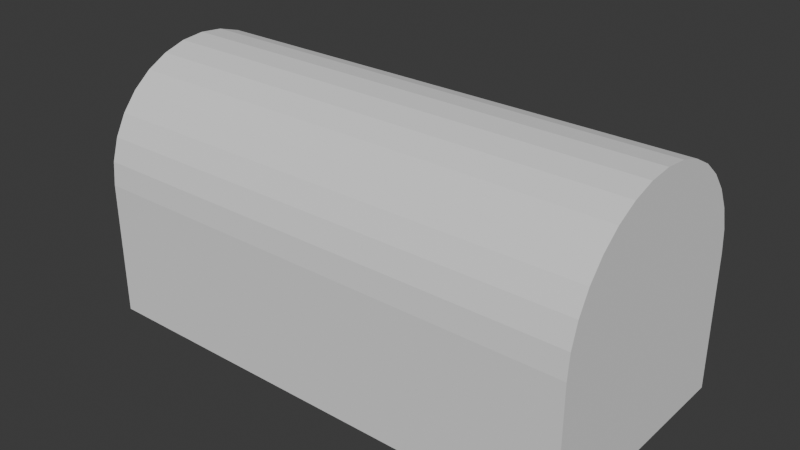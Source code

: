 # Source: obj_Chest_Justin_02.blend  (saved by Blender 5.0.119; exported with 4.5.12 LTS)
import bpy
from mathutils import Matrix  # noqa: F401  (used for matrix-valued properties, if any)

bpy.ops.wm.read_factory_settings(use_empty=True)
scene = bpy.context.scene
scene.name = 'Scene'

# ---- collections
col_collection = bpy.data.collections.new('Collection'); scene.collection.children.link(col_collection)

# ---- world
world_world = bpy.data.worlds.new('World'); scene.world = world_world
world_world.use_nodes = True; world_world.node_tree.nodes.clear()
_N = world_world.node_tree.nodes; _L = world_world.node_tree.links
n0 = _N.new('ShaderNodeOutputWorld'); n0.name = 'World Output'; n0.location = (200, 100)
n1 = _N.new('ShaderNodeBackground'); n1.name = 'Background'; n1.location = (-200, 100)
n1.inputs[0].default_value = (0.05088, 0.05088, 0.05088, 1.0)
_L.new(n1.outputs[0], n0.inputs[0])
n0.is_active_output = True
world_world.color = (0.05088, 0.05088, 0.05088)
world_world.sun_shadow_jitter_overblur = 0.0

# ---- meshes
me_cylinder = bpy.data.meshes.new('Cylinder')
me_cylinder.from_pydata([(0.0, 1.0, 0.0), (2.069, 1.0, 0.0), (2.069, -1.0, 0.0), (0.0, -1.0, 0.0), (2.069, 1.0, 0.0), (0.0, 1.0, 0.0), (0.0, -1.0, 0.0), (2.069, -1.0, 0.0), (2.069, -0.7522, 0.3116), (2.069, -0.9808, 0.1951), (2.069, -0.7985, 0.1588), (2.069, -0.9239, 0.3827), (0.0, -1.0, 0.0), (2.069, -0.8315, 0.5556), (2.069, 1.0, 0.0), (2.069, -0.7071, 0.7071), (0.0, -0.8315, 0.5556), (2.069, -0.5556, 0.8315), (0.0, -0.9239, 0.3827), (2.069, -0.3827, 0.9239), (0.0, -0.9808, 0.1951), (2.069, -0.1951, 0.9808), (2.069, -1.0, 0.0), (2.069, 1.11e-16, 1.0), (0.0, 0.1951, 0.9808), (2.069, 0.1951, 0.9808), (0.0, 0.3827, 0.9239), (2.069, 0.3827, 0.9239), (0.0, 0.5556, 0.8315), (2.069, 0.5556, 0.8315), (0.0, 0.7071, 0.7071), (2.069, 0.7071, 0.7071), (0.0, 0.8315, 0.5556), (2.069, 0.8315, 0.5556), (0.0, 0.9239, 0.3827), (2.069, 0.9239, 0.3827), (0.0, 0.9808, 0.1951), (2.069, 0.9808, 0.1951), (2.069, -1.0, -1.127), (0.0, -1.0, -1.127), (2.069, 1.0, -1.127), (0.0, 1.0, -1.127), (2.069, 1.0, 0.0), (0.0, -1.0, 0.0), (2.069, -1.0, 0.0), (2.069, -0.9808, 0.1951), (2.069, -0.9239, 0.3827), (2.069, -0.8315, 0.5556), (2.069, -0.7071, 0.7071), (2.069, -0.5556, 0.8315), (2.069, -0.3827, 0.9239), (2.069, -0.1951, 0.9808), (2.069, 1.11e-16, 1.0), (0.0, 0.1951, 0.9808), (2.069, 0.1951, 0.9808), (2.069, 0.3827, 0.9239), (2.069, 0.5556, 0.8315), (2.069, 0.7071, 0.7071), (2.069, 0.8315, 0.5556), (2.069, 0.9239, 0.3827), (2.069, 0.9808, 0.1951), (2.069, -1.0, -1.127), (0.0, -1.0, -1.127), (2.069, 1.0, -1.127), (2.069, -0.6769, 0.4523), (0.0, -0.7071, 0.7071), (2.069, -0.5757, 0.5757), (0.0, -0.5556, 0.8315), (2.069, -0.4523, 0.6769), (0.0, -0.3827, 0.9239), (2.069, -0.3116, 0.7522), (0.0, -0.1951, 0.9808), (2.069, -0.1588, 0.7985), (0.0, 1.11e-16, 1.0), (2.069, 1.11e-16, 0.8142), (0.0, 0.1951, 0.9808), (2.069, 0.1588, 0.7985), (2.069, 0.3116, 0.7522), (2.069, 0.4523, 0.6769), (2.069, 0.5757, 0.5757), (2.069, 0.6769, 0.4523), (2.069, 0.9239, 0.3827), (2.069, 0.9808, 0.1951), (2.069, -1.0, -1.127), (0.0, -1.0, -1.127), (2.069, 1.0, -1.127), (1.855, 1.0, 0.0), (1.855, -1.0, 0.0), (1.855, 1.0, 0.0), (1.855, -1.0, 0.0), (1.855, -1.0, 0.0), (1.855, 0.1951, 0.9808), (1.855, 0.3827, 0.9239), (1.855, 0.5556, 0.8315), (1.855, 0.7071, 0.7071), (1.855, 0.8315, 0.5556), (1.855, 0.9239, 0.3827), (1.855, 0.9808, 0.1951), (1.855, -1.0, -1.127), (1.855, 1.0, -1.127), (1.855, -1.0, 0.0), (1.855, 0.1951, 0.9808), (0.5706, 1.0, -0.8887), (1.855, -1.0, -1.127), (0.8943, 1.0, -0.8887), (1.855, -0.9808, 0.1951), (0.8972, -1.0, -0.8887), (1.855, -0.9239, 0.3827), (0.5677, -1.0, -0.8887), (1.855, -0.8315, 0.5556), (1.855, 1.0, -0.8887), (1.855, -0.7071, 0.7071), (1.855, -1.0, -0.8887), (1.855, -0.5556, 0.8315), (2.069, 0.815, -0.8887), (1.855, -0.3827, 0.9239), (2.069, 1.0, -0.8887), (1.855, -0.1951, 0.9808), (2.069, -0.815, -0.8887), (1.855, 1.11e-16, 1.0), (0.0, -1.0, -0.8887), (1.855, 0.1951, 0.9808), (0.0, 1.0, -0.8887), (1.855, -1.0, -1.127), (2.069, 1.0, -0.8887), (0.8929, 1.0, 0.0), (0.572, 1.0, 0.0), (0.8973, -1.0, 0.0), (0.5676, -1.0, 0.0), (0.571, 1.0, 0.0), (0.8939, 1.0, 0.0), (0.5674, -1.0, 0.0), (0.8975, -1.0, 0.0), (0.5702, -1.0, 0.0), (0.8947, -1.0, 0.0), (0.5727, 0.1951, 0.9808), (0.8922, 0.1951, 0.9808), (0.5735, 0.3827, 0.9239), (0.8914, 0.3827, 0.9239), (0.574, 0.5556, 0.8315), (0.8908, 0.5556, 0.8315), (0.5743, 0.7071, 0.7071), (0.8906, 0.7071, 0.7071), (0.5742, 0.8315, 0.5556), (0.8907, 0.8315, 0.5556), (0.5738, 0.9239, 0.3827), (0.8911, 0.9239, 0.3827), (0.5731, 0.9808, 0.1951), (0.8918, 0.9808, 0.1951), (0.8971, -1.0, -1.127), (0.5677, -1.0, -1.127), (0.5704, 1.0, -1.127), (0.8944, 1.0, -1.127), (0.5682, -1.0, 0.0), (0.8967, -1.0, 0.0), (0.8929, 0.1951, 0.9808), (0.572, 0.1951, 0.9808), (0.8969, -1.0, -1.127), (0.568, -1.0, -1.127), (0.5719, -0.9808, 0.1951), (0.893, -0.9808, 0.1951), (0.5731, -0.9239, 0.3827), (0.8918, -0.9239, 0.3827), (0.5739, -0.8315, 0.5556), (0.891, -0.8315, 0.5556), (0.5744, -0.7071, 0.7071), (0.8905, -0.7071, 0.7071), (0.5746, -0.5556, 0.8315), (0.8903, -0.5556, 0.8315), (0.5746, -0.3827, 0.9239), (0.8903, -0.3827, 0.9239), (0.5743, -0.1951, 0.9808), (0.8906, -0.1951, 0.9808), (0.5737, 1.11e-16, 1.0), (0.8912, 1.11e-16, 1.0), (0.8921, 0.1951, 0.9808), (0.5727, 0.1951, 0.9808), (0.8956, -1.0, -1.127), (0.5693, -1.0, -1.127), (2.069, -1.0, -0.8887), (2.069, -0.9808, 0.1951), (2.069, -0.815, 0.0), (2.069, -0.9239, 0.3827), (2.069, -0.8315, 0.5556), (2.069, -0.7071, 0.7071), (2.069, -0.5556, 0.8315), (2.069, -0.3827, 0.9239), (2.069, -0.1951, 0.9808), (2.069, 1.11e-16, 1.0), (2.069, 0.1951, 0.9808), (2.069, 0.3827, 0.9239), (2.069, -0.815, -0.942), (2.069, 0.5556, 0.8315), (2.069, 0.7071, 0.7071), (2.069, 0.8315, 0.5556), (2.069, 1.0, -0.8887), (2.069, 0.7522, 0.3116), (2.069, 0.815, -0.942), (0.0, 1.0, -0.2091), (2.069, 0.7967, 0.177), (2.069, 0.815, 0.0), (2.069, -1.0, -0.2091), (1.855, -1.0, -0.2091), (0.5677, -1.0, -0.2091), (2.069, 1.0, -0.2091), (0.0, -1.0, -0.2091), (2.069, 1.0, -0.2091), (2.069, 1.0, -0.2091), (1.855, 1.0, -0.2091), (0.8941, 1.0, -0.2091), (0.8972, -1.0, -0.2091), (0.5707, 1.0, -0.2091), (2.069, -0.815, -0.2091), (2.069, 0.815, -0.2091)], [(1, 22)], [(86, 1, 4, 88), (27, 25, 54, 55), (7, 9, 45, 44), (35, 33, 58, 59), (15, 17, 49, 48), (89, 7, 44, 100), (23, 25, 54, 52), (33, 31, 57, 58), (13, 15, 48, 47), (91, 25, 27, 92), (92, 27, 29, 93), (93, 29, 31, 94), (94, 31, 33, 95), (95, 33, 35, 96), (96, 35, 37, 97), (97, 37, 1, 86), (110, 124, 40, 99), (209, 104, 102, 211), (57, 56, 192, 193), (56, 55, 190, 192), (44, 45, 180, 22), (55, 54, 189, 190), (48, 49, 185, 184), (100, 44, 22, 90), (52, 54, 189, 188), (47, 48, 184, 183), (17, 19, 50, 49), (37, 35, 59, 60), (9, 11, 46, 45), (29, 27, 55, 56), (19, 21, 51, 50), (11, 13, 47, 46), (31, 29, 56, 57), (21, 23, 52, 51), (206, 4, 42, 207), (90, 22, 180, 105), (105, 180, 182, 107), (107, 182, 183, 109), (109, 183, 184, 111), (111, 184, 185, 113), (113, 185, 186, 115), (115, 186, 187, 117), (117, 187, 188, 119), (119, 188, 189, 121), (49, 50, 186, 185), (58, 57, 193, 194), (45, 46, 182, 180), (59, 58, 194, 81), (60, 59, 81, 82), (50, 51, 187, 186), (201, 202, 112, 179), (46, 47, 183, 182), (207, 42, 14, 204), (51, 52, 188, 187), (99, 40, 83, 123), (212, 213, 200, 181), (181, 200, 199, 10), (61, 103, 123, 83), (38, 98, 103, 61), (208, 206, 124, 110), (40, 124, 116, 63), (54, 101, 121, 189), (63, 116, 195, 85), (179, 112, 98, 38), (191, 197, 114, 118), (203, 108, 106, 210), (203, 205, 120, 108), (202, 210, 106, 112), (209, 208, 110, 104), (198, 211, 102, 122), (25, 91, 101, 54), (7, 89, 87, 2), (152, 177, 178, 151), (158, 178, 177, 157), (174, 175, 176, 173), (172, 174, 173, 171), (170, 172, 171, 169), (168, 170, 169, 167), (166, 168, 167, 165), (164, 166, 165, 163), (162, 164, 163, 161), (160, 162, 161, 159), (134, 160, 159, 133), (150, 158, 157, 149), (154, 134, 133, 153), (156, 176, 175, 155), (108, 150, 149, 106), (104, 152, 151, 102), (148, 125, 126, 147), (146, 148, 147, 145), (144, 146, 145, 143), (142, 144, 143, 141), (140, 142, 141, 139), (138, 140, 139, 137), (136, 138, 137, 135), (132, 154, 153, 131), (135, 156, 155, 136), (131, 128, 127, 132), (125, 130, 129, 126), (0, 126, 129, 5), (36, 147, 126, 0), (125, 86, 88, 130), (148, 97, 86, 125), (108, 120, 39, 150), (89, 132, 127, 87), (112, 106, 149, 98), (131, 6, 3, 128), (104, 110, 99, 152), (122, 102, 151, 41), (6, 131, 153, 43), (132, 89, 100, 154), (43, 153, 133, 12), (134, 90, 105, 160), (12, 133, 159, 20), (154, 100, 90, 134), (24, 135, 137, 26), (91, 136, 155, 101), (135, 24, 53, 156), (136, 91, 92, 138), (138, 92, 93, 140), (26, 137, 139, 28), (140, 93, 94, 142), (28, 139, 141, 30), (142, 94, 95, 144), (30, 141, 143, 32), (144, 95, 96, 146), (32, 143, 145, 34), (146, 96, 97, 148), (34, 145, 147, 36), (150, 39, 62, 158), (98, 149, 157, 103), (152, 99, 123, 177), (41, 151, 178, 84), (156, 53, 75, 176), (101, 155, 175, 121), (158, 62, 84, 178), (103, 157, 177, 123), (160, 105, 107, 162), (20, 159, 161, 18), (162, 107, 109, 164), (18, 161, 163, 16), (164, 109, 111, 166), (16, 163, 165, 65), (166, 111, 113, 168), (65, 165, 167, 67), (168, 113, 115, 170), (67, 167, 169, 69), (170, 115, 117, 172), (69, 169, 171, 71), (172, 117, 119, 174), (71, 171, 173, 73), (174, 119, 121, 175), (73, 173, 176, 75), (212, 181, 2, 201), (10, 8, 182, 180), (8, 64, 183, 182), (64, 66, 184, 183), (66, 68, 185, 184), (68, 70, 186, 185), (70, 72, 187, 186), (72, 74, 188, 187), (74, 76, 189, 188), (191, 118, 179, 38), (76, 77, 190, 189), (77, 78, 192, 190), (78, 79, 193, 192), (79, 80, 194, 193), (80, 196, 81, 194), (114, 197, 85, 195), (197, 191, 38, 85), (200, 213, 204, 14), (118, 212, 201, 179), (181, 10, 180, 22, 2), (213, 114, 195, 204), (199, 200, 14, 1, 82), (196, 199, 82, 37, 81), (5, 129, 211, 198), (130, 88, 208, 209), (87, 127, 210, 202), (128, 3, 205, 203), (128, 203, 210, 127), (88, 4, 206, 208), (118, 114, 213, 212), (116, 207, 204, 195), (2, 87, 202, 201), (124, 206, 207, 116), (130, 209, 211, 129), (10, 199, 196, 80, 79, 78, 77, 76, 74, 72, 70, 68, 66, 64, 8)])
_uv = me_cylinder.uv_layers.new(name='UVMap')
_uv.uv.foreach_set('vector', [0.0, 0.9374, 0.0, 1.0, 0.0, 1.0, 0.0, 0.9374, 0.1875, 1.0, 0.2188, 1.0, 0.2188, 1.0, 0.1875, 1.0, 0.5, 1.0, 0.4688, 1.0, 0.4688, 1.0, 0.5, 1.0, 0.0625, 1.0, 0.09375, 1.0, 0.09375, 1.0, 0.0625, 1.0, 0.375, 1.0, 0.3438, 1.0, 0.3438, 1.0, 0.375, 1.0, 0.375, 0.703, 0.5, 1.0, 0.5, 1.0, 0.375, 0.703, 0.25, 1.0, 0.2188, 1.0, 0.2188, 1.0, 0.25, 1.0, 0.09375, 1.0, 0.125, 1.0, 0.125, 1.0, 0.09375, 1.0, 0.4062, 1.0, 0.375, 1.0, 0.375, 1.0, 0.4062, 1.0, 0.2188, 0.9374, 0.2188, 1.0, 0.1875, 1.0, 0.1875, 0.9374, 0.1875, 0.9374, 0.1875, 1.0, 0.1562, 1.0, 0.1562, 0.9374, 0.1562, 0.9374, 0.1562, 1.0, 0.125, 1.0, 0.125, 0.9374, 0.125, 0.9374, 0.125, 1.0, 0.09375, 1.0, 0.09375, 0.9374, 0.09375, 0.9374, 0.09375, 1.0, 0.0625, 1.0, 0.0625, 0.9374, 0.0625, 0.9374, 0.0625, 1.0, 0.03125, 1.0, 0.03125, 0.9374, 0.03125, 0.9374, 0.03125, 1.0, 0.0, 1.0, 0.0, 0.9374, 0.0, 0.9374, 0.0, 1.0, 0.0, 1.0, 0.0, 0.9374, 0.0, 0.7096, 0.0, 0.7096, 0.0, 0.6334, 0.0, 0.6334, 0.125, 1.0, 0.1562, 1.0, 0.1562, 1.0, 0.125, 1.0, 0.1562, 1.0, 0.1875, 1.0, 0.1875, 1.0, 0.1562, 1.0, 0.5, 1.0, 0.4688, 1.0, 0.4688, 1.0, 0.5, 1.0, 0.1875, 1.0, 0.2188, 1.0, 0.2188, 1.0, 0.1875, 1.0, 0.375, 1.0, 0.3438, 1.0, 0.3438, 1.0, 0.375, 1.0, 0.5, 0.9374, 0.5, 1.0, 0.5, 1.0, 0.5, 0.9374, 0.25, 1.0, 0.2188, 1.0, 0.2188, 1.0, 0.25, 1.0, 0.4062, 1.0, 0.375, 1.0, 0.375, 1.0, 0.4062, 1.0, 0.3438, 1.0, 0.3125, 1.0, 0.3125, 1.0, 0.3438, 1.0, 0.03125, 1.0, 0.0625, 1.0, 0.0625, 1.0, 0.03125, 1.0, 0.4688, 1.0, 0.4375, 1.0, 0.4375, 1.0, 0.4688, 1.0, 0.1562, 1.0, 0.1875, 1.0, 0.1875, 1.0, 0.1562, 1.0, 0.3125, 1.0, 0.2812, 1.0, 0.2812, 1.0, 0.3125, 1.0, 0.4375, 1.0, 0.4062, 1.0, 0.4062, 1.0, 0.4375, 1.0, 0.125, 1.0, 0.1562, 1.0, 0.1562, 1.0, 0.125, 1.0, 0.2812, 1.0, 0.25, 1.0, 0.25, 1.0, 0.2812, 1.0, 0.0, 1.0, 0.0, 1.0, 0.0, 1.0, 0.0, 1.0, 0.5, 0.9374, 0.5, 1.0, 0.4688, 1.0, 0.4688, 0.9374, 0.4688, 0.9374, 0.4688, 1.0, 0.4375, 1.0, 0.4375, 0.9374, 0.4375, 0.9374, 0.4375, 1.0, 0.4062, 1.0, 0.4062, 0.9374, 0.4062, 0.9374, 0.4062, 1.0, 0.375, 1.0, 0.375, 0.9374, 0.375, 0.9374, 0.375, 1.0, 0.3438, 1.0, 0.3438, 0.9374, 0.3438, 0.9374, 0.3438, 1.0, 0.3125, 1.0, 0.3125, 0.9374, 0.3125, 0.9374, 0.3125, 1.0, 0.2812, 1.0, 0.2812, 0.9374, 0.2812, 0.9374, 0.2812, 1.0, 0.25, 1.0, 0.25, 0.9374, 0.25, 0.9374, 0.25, 1.0, 0.2188, 1.0, 0.2188, 0.9374, 0.3438, 1.0, 0.3125, 1.0, 0.3125, 1.0, 0.3438, 1.0, 0.09375, 1.0, 0.125, 1.0, 0.125, 1.0, 0.09375, 1.0, 0.4688, 1.0, 0.4375, 1.0, 0.4375, 1.0, 0.4688, 1.0, 0.0625, 1.0, 0.09375, 1.0, 0.09375, 1.0, 0.0625, 1.0, 0.03125, 1.0, 0.0625, 1.0, 0.0625, 1.0, 0.03125, 1.0, 0.3125, 1.0, 0.2812, 1.0, 0.2812, 1.0, 0.3125, 1.0, 0.5, 1.0, 0.5, 0.9374, 0.5, 0.9374, 0.5, 1.0, 0.4375, 1.0, 0.4062, 1.0, 0.4062, 1.0, 0.4375, 1.0, 0.0, 1.0, 0.0, 1.0, 0.0, 1.0, 0.0, 1.0, 0.2812, 1.0, 0.25, 1.0, 0.25, 1.0, 0.2812, 1.0, 0.0, 0.9374, 0.0, 1.0, 0.5, 1.0, 0.5, 0.9374, 0.4538, 1.0, 0.04624, 1.0, 0.04624, 1.0, 0.4538, 1.0, 0.4538, 1.0, 0.04624, 1.0, 0.05888, 0.7007, 0.4361, 0.996, 0.5, 1.0, 0.5, 0.9374, 0.5, 0.9374, 0.5, 1.0, 0.5, 1.0, 0.5, 0.9374, 0.5, 0.9374, 0.5, 1.0, 0.0, 0.9374, 0.0, 1.0, 0.0, 1.0, 0.0, 0.9374, 0.0, 1.0, 0.0, 1.0, 0.0, 1.0, 0.0, 1.0, 0.2188, 1.0, 0.2188, 0.9374, 0.2188, 0.9374, 0.2188, 1.0, 0.0, 0.0, 0.0, 0.0, 0.0, 0.0, 0.0, 0.0, 0.5, 1.0, 0.5, 0.9374, 0.5, 0.9374, 0.5, 1.0, 0.4538, 1.0, 0.04624, 1.0, 0.04624, 1.0, 0.4538, 1.0, 0.5, 0.6325, 0.5, 0.6327, 0.5, 0.7102, 0.5, 0.7101, 0.5, 0.6325, 0.5, 0.5, 0.5, 0.5, 0.5, 0.6327, 0.5, 0.9374, 0.5, 0.7101, 0.5, 0.7102, 0.5, 0.9374, 0.0, 0.7096, 0.0, 0.9374, 0.0, 0.9374, 0.0, 0.7096, 0.0, 0.5, 0.0, 0.6334, 0.0, 0.6334, 0.0, 0.5, 0.2188, 1.0, 0.2188, 0.9374, 0.2188, 0.9374, 0.2188, 1.0, 0.5, 1.0, 0.375, 0.703, 0.375, 0.703, 0.5, 1.0, 0.0, 0.7096, 0.5, 0.7096, 0.5, 0.6328, 0.0, 0.6334, 0.5, 0.6325, 0.5, 0.6328, 0.5, 0.7096, 0.5, 0.7099, 0.25, 0.7089, 0.2188, 0.7087, 0.2188, 0.6336, 0.25, 0.6341, 0.2812, 0.7087, 0.25, 0.7089, 0.25, 0.6341, 0.2812, 0.6343, 0.3125, 0.7087, 0.2812, 0.7087, 0.2812, 0.6343, 0.3125, 0.6343, 0.3438, 0.7087, 0.3125, 0.7087, 0.3125, 0.6343, 0.3438, 0.6343, 0.375, 0.7087, 0.3438, 0.7087, 0.3438, 0.6343, 0.375, 0.6343, 0.4062, 0.7088, 0.375, 0.7087, 0.375, 0.6343, 0.4062, 0.6342, 0.4375, 0.709, 0.4062, 0.7088, 0.4062, 0.6342, 0.4375, 0.634, 0.4688, 0.7093, 0.4375, 0.709, 0.4375, 0.634, 0.4688, 0.6337, 0.5, 0.7093, 0.4688, 0.7093, 0.4688, 0.6337, 0.5, 0.633, 0.5, 0.6327, 0.5, 0.6325, 0.5, 0.7099, 0.5, 0.7103, 0.5, 0.7095, 0.5, 0.7093, 0.5, 0.633, 0.5, 0.6322, 0.2188, 0.6334, 0.2188, 0.6336, 0.2188, 0.7087, 0.2188, 0.7089, 0.5, 0.6327, 0.5, 0.6327, 0.5, 0.7103, 0.5, 0.7102, 0.0, 0.7096, 0.0, 0.7096, 0.0, 0.6334, 0.0, 0.6334, 0.03125, 0.709, 0.0, 0.7093, 0.0, 0.6337, 0.03125, 0.634, 0.0625, 0.7089, 0.03125, 0.709, 0.03125, 0.634, 0.0625, 0.6341, 0.09375, 0.7088, 0.0625, 0.7089, 0.0625, 0.6341, 0.09375, 0.6342, 0.125, 0.7087, 0.09375, 0.7088, 0.09375, 0.6342, 0.125, 0.6343, 0.1562, 0.7088, 0.125, 0.7087, 0.125, 0.6343, 0.1562, 0.6342, 0.1875, 0.7089, 0.1562, 0.7088, 0.1562, 0.6342, 0.1875, 0.6341, 0.2188, 0.7091, 0.1875, 0.7089, 0.1875, 0.6341, 0.2188, 0.6339, 0.1606, 0.2226, 0.1605, 0.2222, 0.2081, 0.2205, 0.2085, 0.2209, 0.2188, 0.6339, 0.2188, 0.6334, 0.2188, 0.7089, 0.2188, 0.7091, 0.5, 0.632, 0.5, 0.6324, 0.5, 0.71, 0.5, 0.7097, 0.0, 0.7093, 0.0, 0.7095, 0.0, 0.6335, 0.0, 0.6337, 0.0, 0.5, 0.0, 0.6337, 0.0, 0.6335, 0.0, 0.5, 0.03125, 0.5, 0.03125, 0.634, 0.0, 0.6337, 0.0, 0.5, 0.0, 0.7093, 0.0, 0.9374, 0.0, 0.9374, 0.0, 0.7095, 0.03125, 0.709, 0.03125, 0.9374, 0.0, 0.9374, 0.0, 0.7093, 0.5, 0.6327, 0.5, 0.5, 0.5, 0.5, 0.5, 0.6327, 0.5, 0.9374, 0.5, 0.7097, 0.5, 0.71, 0.5, 0.9374, 0.5, 0.9374, 0.5, 0.7102, 0.5, 0.7103, 0.5, 0.9374, 0.5, 0.632, 0.5, 0.5, 0.5, 0.5, 0.5, 0.6324, 0.0, 0.7096, 0.0, 0.9374, 0.0, 0.9374, 0.0, 0.7096, 0.0, 0.5, 0.0, 0.6334, 0.0, 0.6334, 0.0, 0.5, 0.5, 0.5, 0.2085, 0.2209, 0.2081, 0.2205, 0.5, 0.5, 0.1606, 0.2226, 0.375, 0.703, 0.375, 0.703, 0.1605, 0.2222, 0.5, 0.5, 0.5, 0.6322, 0.5, 0.633, 0.5, 0.5, 0.5, 0.7093, 0.5, 0.9374, 0.4688, 0.9374, 0.4688, 0.7093, 0.5, 0.5, 0.5, 0.633, 0.4688, 0.6337, 0.4688, 0.5, 0.5, 0.7095, 0.5, 0.9374, 0.5, 0.9374, 0.5, 0.7093, 0.2188, 0.5, 0.2188, 0.6339, 0.1875, 0.6341, 0.1875, 0.5, 0.2188, 0.9374, 0.2188, 0.7091, 0.2188, 0.7089, 0.2188, 0.9374, 0.2188, 0.6339, 0.2188, 0.5, 0.2188, 0.5, 0.2188, 0.6334, 0.2188, 0.7091, 0.2188, 0.9374, 0.1875, 0.9374, 0.1875, 0.7089, 0.1875, 0.7089, 0.1875, 0.9374, 0.1562, 0.9374, 0.1562, 0.7088, 0.1875, 0.5, 0.1875, 0.6341, 0.1562, 0.6342, 0.1562, 0.5, 0.1562, 0.7088, 0.1562, 0.9374, 0.125, 0.9374, 0.125, 0.7087, 0.1562, 0.5, 0.1562, 0.6342, 0.125, 0.6343, 0.125, 0.5, 0.125, 0.7087, 0.125, 0.9374, 0.09375, 0.9374, 0.09375, 0.7088, 0.125, 0.5, 0.125, 0.6343, 0.09375, 0.6342, 0.09375, 0.5, 0.09375, 0.7088, 0.09375, 0.9374, 0.0625, 0.9374, 0.0625, 0.7089, 0.09375, 0.5, 0.09375, 0.6342, 0.0625, 0.6341, 0.0625, 0.5, 0.0625, 0.7089, 0.0625, 0.9374, 0.03125, 0.9374, 0.03125, 0.709, 0.0625, 0.5, 0.0625, 0.6341, 0.03125, 0.634, 0.03125, 0.5, 0.5, 0.6327, 0.5, 0.5, 0.5, 0.5, 0.5, 0.6325, 0.5, 0.9374, 0.5, 0.7103, 0.5, 0.7099, 0.5, 0.9374, 0.0, 0.7096, 0.0, 0.9374, 0.5, 0.9374, 0.5, 0.7096, 0.0, 0.5, 0.0, 0.6334, 0.5, 0.6328, 0.5, 0.5, 0.2188, 0.6334, 0.2188, 0.5, 0.2188, 0.5, 0.2188, 0.6336, 0.2188, 0.9374, 0.2188, 0.7089, 0.2188, 0.7087, 0.2188, 0.9374, 0.5, 0.6325, 0.5, 0.5, 0.5, 0.5, 0.5, 0.6328, 0.5, 0.9374, 0.5, 0.7099, 0.5, 0.7096, 0.5, 0.9374, 0.4688, 0.7093, 0.4688, 0.9374, 0.4375, 0.9374, 0.4375, 0.709, 0.4688, 0.5, 0.4688, 0.6337, 0.4375, 0.634, 0.4375, 0.5, 0.4375, 0.709, 0.4375, 0.9374, 0.4062, 0.9374, 0.4062, 0.7088, 0.4375, 0.5, 0.4375, 0.634, 0.4062, 0.6342, 0.4062, 0.5, 0.4062, 0.7088, 0.4062, 0.9374, 0.375, 0.9374, 0.375, 0.7087, 0.4062, 0.5, 0.4062, 0.6342, 0.375, 0.6343, 0.375, 0.5, 0.375, 0.7087, 0.375, 0.9374, 0.3438, 0.9374, 0.3438, 0.7087, 0.375, 0.5, 0.375, 0.6343, 0.3438, 0.6343, 0.3438, 0.5, 0.3438, 0.7087, 0.3438, 0.9374, 0.3125, 0.9374, 0.3125, 0.7087, 0.3438, 0.5, 0.3438, 0.6343, 0.3125, 0.6343, 0.3125, 0.5, 0.3125, 0.7087, 0.3125, 0.9374, 0.2812, 0.9374, 0.2812, 0.7087, 0.3125, 0.5, 0.3125, 0.6343, 0.2812, 0.6343, 0.2812, 0.5, 0.2812, 0.7087, 0.2812, 0.9374, 0.25, 0.9374, 0.25, 0.7089, 0.2812, 0.5, 0.2812, 0.6343, 0.25, 0.6341, 0.25, 0.5, 0.25, 0.7089, 0.25, 0.9374, 0.2188, 0.9374, 0.2188, 0.7087, 0.25, 0.5, 0.25, 0.6341, 0.2188, 0.6336, 0.2188, 0.5, 0.4538, 1.0, 0.4538, 1.0, 0.5, 1.0, 0.5, 1.0, 0.4361, 0.996, 0.412, 0.9949, 0.4375, 1.0, 0.4688, 1.0, 0.412, 0.9949, 0.3861, 0.9943, 0.4062, 1.0, 0.4375, 1.0, 0.3861, 0.9943, 0.3593, 0.9938, 0.375, 1.0, 0.4062, 1.0, 0.3593, 0.9938, 0.3322, 0.9933, 0.3438, 1.0, 0.375, 1.0, 0.3322, 0.9933, 0.3048, 0.9926, 0.3125, 1.0, 0.3438, 1.0, 0.3048, 0.9926, 0.2773, 0.9917, 0.2812, 1.0, 0.3125, 1.0, 0.2773, 0.9917, 0.2498, 0.9904, 0.25, 1.0, 0.2812, 1.0, 0.2498, 0.9904, 0.2222, 0.9886, 0.2188, 1.0, 0.25, 1.0, 0.4538, 1.0, 0.4538, 1.0, 0.5, 1.0, 0.5, 1.0, 0.2222, 0.9886, 0.1947, 0.9856, 0.1875, 1.0, 0.2188, 1.0, 0.1947, 0.9856, 0.1672, 0.9803, 0.1562, 1.0, 0.1875, 1.0, 0.1672, 0.9803, 0.1398, 0.9688, 0.125, 1.0, 0.1562, 1.0, 0.1398, 0.9688, 0.1122, 0.9365, 0.09375, 1.0, 0.125, 1.0, 0.1122, 0.9365, 0.08334, 0.8258, 0.0625, 1.0, 0.09375, 1.0, 0.04624, 1.0, 0.04624, 1.0, 0.0, 1.0, 0.0, 1.0, 0.04624, 1.0, 0.4538, 1.0, 0.5, 1.0, 0.0, 1.0, 0.04624, 1.0, 0.04624, 1.0, 0.0, 1.0, 0.0, 1.0, 0.4538, 1.0, 0.4538, 1.0, 0.5, 1.0, 0.5, 1.0, 0.4538, 1.0, 0.4361, 0.996, 0.4688, 1.0, 0.5, 1.0, 0.5, 1.0, 0.04624, 1.0, 0.04624, 1.0, 0.0, 1.0, 0.0, 1.0, 0.05888, 0.7007, 0.04624, 1.0, 0.0, 1.0, 0.0, 0.0, 0.0, 0.0, 0.08334, 0.8258, 0.05888, 0.7007, 0.0, 0.0, 0.0, 0.0, 0.0625, 1.0, 0.0, 0.5, 0.0, 0.6335, 0.0, 0.6334, 0.0, 0.5, 0.0, 0.7095, 0.0, 0.9374, 0.0, 0.9374, 0.0, 0.7096, 0.5, 0.9374, 0.5, 0.71, 0.5, 0.7101, 0.5, 0.9374, 0.5, 0.6324, 0.5, 0.5, 0.5, 0.5, 0.5, 0.6325, 0.5, 0.6324, 0.5, 0.6325, 0.5, 0.7101, 0.5, 0.71, 0.0, 0.9374, 0.0, 1.0, 0.0, 1.0, 0.0, 0.9374, 0.4538, 1.0, 0.04624, 1.0, 0.04624, 1.0, 0.4538, 1.0, 0.0, 1.0, 0.0, 1.0, 0.0, 1.0, 0.0, 1.0, 0.5, 1.0, 0.5, 0.9374, 0.5, 0.9374, 0.5, 1.0, 0.0, 1.0, 0.0, 1.0, 0.0, 1.0, 0.0, 1.0, 0.0, 0.7095, 0.0, 0.7096, 0.0, 0.6334, 0.0, 0.6335, 0.4361, 0.996, 0.05888, 0.7007, 0.08334, 0.8258, 0.1122, 0.9365, 0.1398, 0.9688, 0.1672, 0.9803, 0.1947, 0.9856, 0.2222, 0.9886, 0.2498, 0.9904, 0.2773, 0.9917, 0.3048, 0.9926, 0.3322, 0.9933, 0.3593, 0.9938, 0.3861, 0.9943, 0.412, 0.9949])
me_cylinder.update()

# ---- objects
ob_cylinder = bpy.data.objects.new('Cylinder', me_cylinder)

# ---- transforms, parenting, visibility, modifiers, constraints
ob_cylinder.location = (0.0, 0.0, 0.0)
_m = ob_cylinder.modifiers.new('Mirror', 'MIRROR')
_m.use_clip = True

# ---- collection membership
col_collection.objects.link(ob_cylinder)

# ---- scene / render settings (as saved in the file)
scene.frame_start = 1; scene.frame_end = 250; scene.frame_set(1)
scene.render.engine = 'BLENDER_EEVEE_NEXT'
scene.render.bake_bias = 0.0
scene.render.bake_samples = 0
scene.cycles.sampling_pattern = 'TABULATED_SOBOL'
scene.eevee.use_volume_custom_range = False
bpy.context.view_layer.update()

# ---- added for rendering (the .blend has no active camera and no usable light): camera, sun
cam_auto = bpy.data.cameras.new('AutoCamera')
cam_auto.lens = 50.0
cam_auto.sensor_width = 36.0
cam_auto.clip_end = 1000.0
ob_auto_camera = bpy.data.objects.new('AutoCamera', cam_auto)
scene.collection.objects.link(ob_auto_camera)
ob_auto_camera.location = (4.68518, -5.62222, 3.68468)
ob_auto_camera.rotation_euler = (1.09748, -7.21219e-08, 0.694738)
scene.camera = ob_auto_camera
light_auto_sun = bpy.data.lights.new('AutoSun', 'SUN')
light_auto_sun.energy = 3.0
light_auto_sun.angle = 0.0523599
ob_auto_sun = bpy.data.objects.new('AutoSun', light_auto_sun)
scene.collection.objects.link(ob_auto_sun)
ob_auto_sun.rotation_euler = (0.872665, 0.174533, 0.523599)
bpy.context.view_layer.update()
